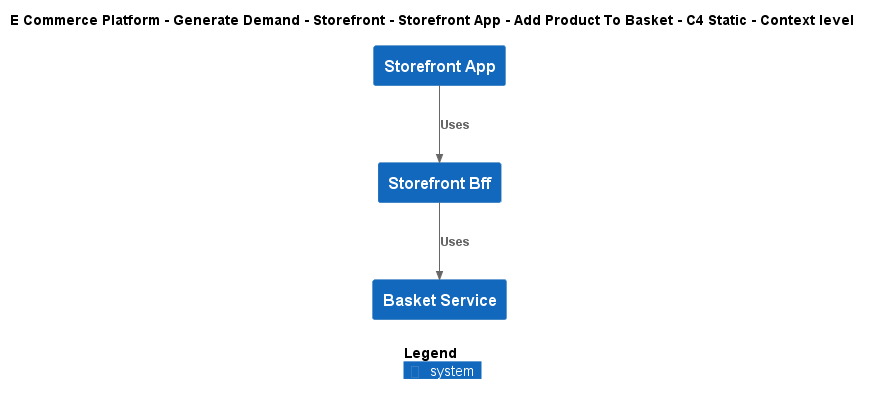

The diagram above was rendered by PlantUML. Its source (embedded in the PNG):
@startuml
!include ..\..\..\..\..\..\..\.c4s\C4_Context.puml

AddElementTag("c4interflow:lifecycle:new", $bgColor=green, $fontColor=#ffffff, $borderColor=green, $shadowing="False")
AddElementTag("c4interflow:lifecycle:changed", $bgColor=orange, $fontColor=#ffffff, $borderColor=orange, $shadowing="False")
AddElementTag("c4interflow:lifecycle:removed", $bgColor=red, $fontColor=#ffffff, $borderColor=red, $shadowing="False")

AddRelTag("c4interflow:lifecycle:new", $textColor=green, $lineColor=green)
AddRelTag("c4interflow:lifecycle:changed", $textColor=orange, $lineColor=orange)
AddRelTag("c4interflow:lifecycle:removed", $textColor=red, $lineColor=red)

SHOW_PERSON_PORTRAIT()
LAYOUT_TOP_DOWN()

skinparam linetype polyline

title E Commerce Platform - Generate Demand - Storefront - Storefront App - Add Product To Basket - C4 Static - Context level

System(ECommercePlatform.GenerateDemand.Storefront.SoftwareSystems.StorefrontApp, "Storefront App", "")
System(ECommercePlatform.GenerateDemand.Storefront.SoftwareSystems.StorefrontBff, "Storefront Bff", "")
System(ECommercePlatform.GenerateDemand.Basket.SoftwareSystems.BasketService, "Basket Service", "")

Rel(ECommercePlatform.GenerateDemand.Storefront.SoftwareSystems.StorefrontApp, ECommercePlatform.GenerateDemand.Storefront.SoftwareSystems.StorefrontBff, "Uses")
Rel(ECommercePlatform.GenerateDemand.Storefront.SoftwareSystems.StorefrontBff, ECommercePlatform.GenerateDemand.Basket.SoftwareSystems.BasketService, "Uses")


SHOW_LEGEND()
@enduml